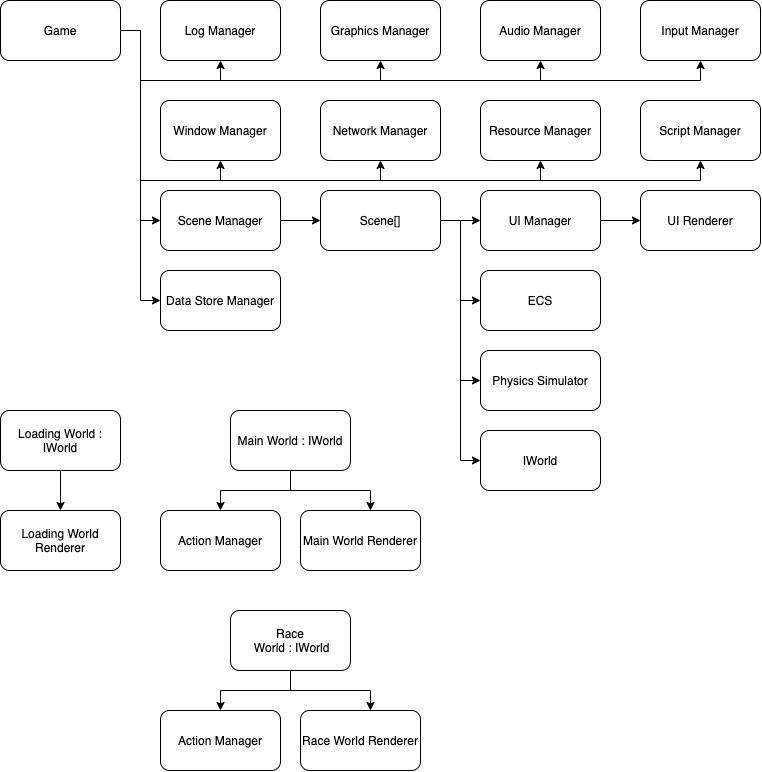

The diagram above was exported from draw.io. Its source (the exported page's mxGraphModel, read from the mxfile embedded in the PNG):
<mxGraphModel dx="1283" dy="571" grid="1" gridSize="10" guides="1" tooltips="1" connect="1" arrows="1" fold="1" page="1" pageScale="1" pageWidth="827" pageHeight="1169" math="0" shadow="0">
  <root>
    <mxCell id="0" />
    <mxCell id="1" parent="0" />
    <mxCell id="58" style="edgeStyle=orthogonalEdgeStyle;rounded=0;orthogonalLoop=1;jettySize=auto;html=1;exitX=1;exitY=0.5;exitDx=0;exitDy=0;entryX=0.5;entryY=1;entryDx=0;entryDy=0;" parent="1" source="2" target="3" edge="1">
      <mxGeometry relative="1" as="geometry" />
    </mxCell>
    <mxCell id="59" style="edgeStyle=orthogonalEdgeStyle;rounded=0;orthogonalLoop=1;jettySize=auto;html=1;exitX=1;exitY=0.5;exitDx=0;exitDy=0;entryX=0.5;entryY=1;entryDx=0;entryDy=0;" parent="1" source="2" target="4" edge="1">
      <mxGeometry relative="1" as="geometry">
        <Array as="points">
          <mxPoint x="160" y="50" />
          <mxPoint x="160" y="100" />
          <mxPoint x="400" y="100" />
        </Array>
      </mxGeometry>
    </mxCell>
    <mxCell id="60" style="edgeStyle=orthogonalEdgeStyle;rounded=0;orthogonalLoop=1;jettySize=auto;html=1;exitX=1;exitY=0.5;exitDx=0;exitDy=0;entryX=0.5;entryY=1;entryDx=0;entryDy=0;" parent="1" source="2" target="5" edge="1">
      <mxGeometry relative="1" as="geometry">
        <Array as="points">
          <mxPoint x="160" y="50" />
          <mxPoint x="160" y="100" />
          <mxPoint x="560" y="100" />
        </Array>
      </mxGeometry>
    </mxCell>
    <mxCell id="61" style="edgeStyle=orthogonalEdgeStyle;rounded=0;orthogonalLoop=1;jettySize=auto;html=1;exitX=1;exitY=0.5;exitDx=0;exitDy=0;entryX=0.5;entryY=1;entryDx=0;entryDy=0;" parent="1" source="2" target="8" edge="1">
      <mxGeometry relative="1" as="geometry">
        <Array as="points">
          <mxPoint x="160" y="50" />
          <mxPoint x="160" y="100" />
          <mxPoint x="720" y="100" />
        </Array>
      </mxGeometry>
    </mxCell>
    <mxCell id="62" style="edgeStyle=orthogonalEdgeStyle;rounded=0;orthogonalLoop=1;jettySize=auto;html=1;exitX=1;exitY=0.5;exitDx=0;exitDy=0;entryX=0.5;entryY=1;entryDx=0;entryDy=0;" parent="1" source="2" target="54" edge="1">
      <mxGeometry relative="1" as="geometry">
        <Array as="points">
          <mxPoint x="160" y="50" />
          <mxPoint x="160" y="200" />
          <mxPoint x="720" y="200" />
        </Array>
      </mxGeometry>
    </mxCell>
    <mxCell id="63" style="edgeStyle=orthogonalEdgeStyle;rounded=0;orthogonalLoop=1;jettySize=auto;html=1;exitX=1;exitY=0.5;exitDx=0;exitDy=0;entryX=0.5;entryY=1;entryDx=0;entryDy=0;" parent="1" source="2" target="52" edge="1">
      <mxGeometry relative="1" as="geometry">
        <Array as="points">
          <mxPoint x="160" y="50" />
          <mxPoint x="160" y="200" />
          <mxPoint x="560" y="200" />
        </Array>
      </mxGeometry>
    </mxCell>
    <mxCell id="64" style="edgeStyle=orthogonalEdgeStyle;rounded=0;orthogonalLoop=1;jettySize=auto;html=1;exitX=1;exitY=0.5;exitDx=0;exitDy=0;entryX=0.5;entryY=1;entryDx=0;entryDy=0;" parent="1" source="2" target="16" edge="1">
      <mxGeometry relative="1" as="geometry">
        <Array as="points">
          <mxPoint x="160" y="50" />
          <mxPoint x="160" y="200" />
          <mxPoint x="400" y="200" />
        </Array>
      </mxGeometry>
    </mxCell>
    <mxCell id="65" style="edgeStyle=orthogonalEdgeStyle;rounded=0;orthogonalLoop=1;jettySize=auto;html=1;exitX=1;exitY=0.5;exitDx=0;exitDy=0;entryX=0.5;entryY=1;entryDx=0;entryDy=0;" parent="1" source="2" target="6" edge="1">
      <mxGeometry relative="1" as="geometry" />
    </mxCell>
    <mxCell id="66" style="edgeStyle=orthogonalEdgeStyle;rounded=0;orthogonalLoop=1;jettySize=auto;html=1;exitX=1;exitY=0.5;exitDx=0;exitDy=0;entryX=0;entryY=0.5;entryDx=0;entryDy=0;" parent="1" source="2" target="19" edge="1">
      <mxGeometry relative="1" as="geometry" />
    </mxCell>
    <mxCell id="68" style="edgeStyle=orthogonalEdgeStyle;rounded=0;orthogonalLoop=1;jettySize=auto;html=1;exitX=1;exitY=0.5;exitDx=0;exitDy=0;entryX=0;entryY=0.5;entryDx=0;entryDy=0;" edge="1" parent="1" source="2" target="67">
      <mxGeometry relative="1" as="geometry" />
    </mxCell>
    <mxCell id="2" value="Game" style="rounded=1;whiteSpace=wrap;html=1;" parent="1" vertex="1">
      <mxGeometry x="20" y="20" width="120" height="60" as="geometry" />
    </mxCell>
    <mxCell id="3" value="Log Manager" style="rounded=1;whiteSpace=wrap;html=1;" parent="1" vertex="1">
      <mxGeometry x="180" y="20" width="120" height="60" as="geometry" />
    </mxCell>
    <mxCell id="4" value="Graphics Manager" style="rounded=1;whiteSpace=wrap;html=1;" parent="1" vertex="1">
      <mxGeometry x="340" y="20" width="120" height="60" as="geometry" />
    </mxCell>
    <mxCell id="5" value="Audio Manager" style="rounded=1;whiteSpace=wrap;html=1;" parent="1" vertex="1">
      <mxGeometry x="500" y="20" width="120" height="60" as="geometry" />
    </mxCell>
    <mxCell id="6" value="Window Manager" style="rounded=1;whiteSpace=wrap;html=1;" parent="1" vertex="1">
      <mxGeometry x="180" y="120" width="120" height="60" as="geometry" />
    </mxCell>
    <mxCell id="8" value="Input Manager" style="rounded=1;whiteSpace=wrap;html=1;" parent="1" vertex="1">
      <mxGeometry x="660" y="20" width="120" height="60" as="geometry" />
    </mxCell>
    <mxCell id="31" value="" style="edgeStyle=orthogonalEdgeStyle;rounded=0;orthogonalLoop=1;jettySize=auto;html=1;" parent="1" source="10" target="18" edge="1">
      <mxGeometry relative="1" as="geometry" />
    </mxCell>
    <mxCell id="10" value="Loading World : IWorld" style="rounded=1;whiteSpace=wrap;html=1;" parent="1" vertex="1">
      <mxGeometry x="20" y="430" width="120" height="60" as="geometry" />
    </mxCell>
    <mxCell id="11" value="ECS" style="rounded=1;whiteSpace=wrap;html=1;" parent="1" vertex="1">
      <mxGeometry x="500" y="290" width="120" height="60" as="geometry" />
    </mxCell>
    <mxCell id="12" value="Physics Simulator" style="rounded=1;whiteSpace=wrap;html=1;" parent="1" vertex="1">
      <mxGeometry x="500" y="370" width="120" height="60" as="geometry" />
    </mxCell>
    <mxCell id="48" value="" style="edgeStyle=orthogonalEdgeStyle;rounded=0;orthogonalLoop=1;jettySize=auto;html=1;" parent="1" source="13" target="23" edge="1">
      <mxGeometry relative="1" as="geometry" />
    </mxCell>
    <mxCell id="13" value="UI Manager" style="rounded=1;whiteSpace=wrap;html=1;" parent="1" vertex="1">
      <mxGeometry x="500" y="210" width="120" height="60" as="geometry" />
    </mxCell>
    <mxCell id="16" value="Network Manager" style="rounded=1;whiteSpace=wrap;html=1;" parent="1" vertex="1">
      <mxGeometry x="340" y="120" width="120" height="60" as="geometry" />
    </mxCell>
    <mxCell id="17" value="Action Manager" style="rounded=1;whiteSpace=wrap;html=1;" parent="1" vertex="1">
      <mxGeometry x="180" y="530" width="120" height="60" as="geometry" />
    </mxCell>
    <mxCell id="18" value="Loading World Renderer" style="rounded=1;whiteSpace=wrap;html=1;" parent="1" vertex="1">
      <mxGeometry x="20" y="530" width="120" height="60" as="geometry" />
    </mxCell>
    <mxCell id="46" value="" style="edgeStyle=orthogonalEdgeStyle;rounded=0;orthogonalLoop=1;jettySize=auto;html=1;" parent="1" source="19" target="20" edge="1">
      <mxGeometry relative="1" as="geometry" />
    </mxCell>
    <mxCell id="19" value="Scene Manager" style="rounded=1;whiteSpace=wrap;html=1;" parent="1" vertex="1">
      <mxGeometry x="180" y="210" width="120" height="60" as="geometry" />
    </mxCell>
    <mxCell id="47" value="" style="edgeStyle=orthogonalEdgeStyle;rounded=0;orthogonalLoop=1;jettySize=auto;html=1;" parent="1" source="20" target="13" edge="1">
      <mxGeometry relative="1" as="geometry" />
    </mxCell>
    <mxCell id="49" style="edgeStyle=orthogonalEdgeStyle;rounded=0;orthogonalLoop=1;jettySize=auto;html=1;exitX=1;exitY=0.5;exitDx=0;exitDy=0;entryX=0;entryY=0.5;entryDx=0;entryDy=0;" parent="1" source="20" target="11" edge="1">
      <mxGeometry relative="1" as="geometry" />
    </mxCell>
    <mxCell id="50" style="edgeStyle=orthogonalEdgeStyle;rounded=0;orthogonalLoop=1;jettySize=auto;html=1;exitX=1;exitY=0.5;exitDx=0;exitDy=0;entryX=0;entryY=0.5;entryDx=0;entryDy=0;" parent="1" source="20" target="12" edge="1">
      <mxGeometry relative="1" as="geometry" />
    </mxCell>
    <mxCell id="51" style="edgeStyle=orthogonalEdgeStyle;rounded=0;orthogonalLoop=1;jettySize=auto;html=1;exitX=1;exitY=0.5;exitDx=0;exitDy=0;entryX=0;entryY=0.5;entryDx=0;entryDy=0;" parent="1" source="20" target="24" edge="1">
      <mxGeometry relative="1" as="geometry" />
    </mxCell>
    <mxCell id="20" value="Scene[]" style="rounded=1;whiteSpace=wrap;html=1;" parent="1" vertex="1">
      <mxGeometry x="340" y="210" width="120" height="60" as="geometry" />
    </mxCell>
    <mxCell id="23" value="UI Renderer" style="rounded=1;whiteSpace=wrap;html=1;" parent="1" vertex="1">
      <mxGeometry x="660" y="210" width="120" height="60" as="geometry" />
    </mxCell>
    <mxCell id="24" value="IWorld" style="rounded=1;whiteSpace=wrap;html=1;" parent="1" vertex="1">
      <mxGeometry x="500" y="450" width="120" height="60" as="geometry" />
    </mxCell>
    <mxCell id="32" style="edgeStyle=orthogonalEdgeStyle;rounded=0;orthogonalLoop=1;jettySize=auto;html=1;exitX=0.5;exitY=1;exitDx=0;exitDy=0;entryX=0.5;entryY=0;entryDx=0;entryDy=0;" parent="1" source="26" target="17" edge="1">
      <mxGeometry relative="1" as="geometry" />
    </mxCell>
    <mxCell id="33" style="edgeStyle=orthogonalEdgeStyle;rounded=0;orthogonalLoop=1;jettySize=auto;html=1;exitX=0.5;exitY=1;exitDx=0;exitDy=0;entryX=0.583;entryY=0;entryDx=0;entryDy=0;entryPerimeter=0;" parent="1" source="26" target="27" edge="1">
      <mxGeometry relative="1" as="geometry" />
    </mxCell>
    <mxCell id="26" value="Main World : IWorld" style="rounded=1;whiteSpace=wrap;html=1;" parent="1" vertex="1">
      <mxGeometry x="250" y="430" width="120" height="60" as="geometry" />
    </mxCell>
    <mxCell id="27" value="Main World Renderer" style="rounded=1;whiteSpace=wrap;html=1;" parent="1" vertex="1">
      <mxGeometry x="320" y="530" width="120" height="60" as="geometry" />
    </mxCell>
    <mxCell id="34" value="Action Manager" style="rounded=1;whiteSpace=wrap;html=1;" parent="1" vertex="1">
      <mxGeometry x="180" y="730" width="120" height="60" as="geometry" />
    </mxCell>
    <mxCell id="35" style="edgeStyle=orthogonalEdgeStyle;rounded=0;orthogonalLoop=1;jettySize=auto;html=1;exitX=0.5;exitY=1;exitDx=0;exitDy=0;entryX=0.5;entryY=0;entryDx=0;entryDy=0;" parent="1" source="37" target="34" edge="1">
      <mxGeometry relative="1" as="geometry" />
    </mxCell>
    <mxCell id="36" style="edgeStyle=orthogonalEdgeStyle;rounded=0;orthogonalLoop=1;jettySize=auto;html=1;exitX=0.5;exitY=1;exitDx=0;exitDy=0;entryX=0.583;entryY=0;entryDx=0;entryDy=0;entryPerimeter=0;" parent="1" source="37" target="38" edge="1">
      <mxGeometry relative="1" as="geometry" />
    </mxCell>
    <mxCell id="37" value="Race&lt;br&gt;&amp;nbsp;World : IWorld" style="rounded=1;whiteSpace=wrap;html=1;" parent="1" vertex="1">
      <mxGeometry x="250" y="630" width="120" height="60" as="geometry" />
    </mxCell>
    <mxCell id="38" value="Race World Renderer" style="rounded=1;whiteSpace=wrap;html=1;" parent="1" vertex="1">
      <mxGeometry x="320" y="730" width="120" height="60" as="geometry" />
    </mxCell>
    <mxCell id="52" value="Resource Manager" style="rounded=1;whiteSpace=wrap;html=1;" parent="1" vertex="1">
      <mxGeometry x="500" y="120" width="120" height="60" as="geometry" />
    </mxCell>
    <mxCell id="54" value="Script Manager" style="rounded=1;whiteSpace=wrap;html=1;" parent="1" vertex="1">
      <mxGeometry x="660" y="120" width="120" height="60" as="geometry" />
    </mxCell>
    <mxCell id="67" value="Data Store Manager" style="rounded=1;whiteSpace=wrap;html=1;" vertex="1" parent="1">
      <mxGeometry x="180" y="290" width="120" height="60" as="geometry" />
    </mxCell>
  </root>
</mxGraphModel>